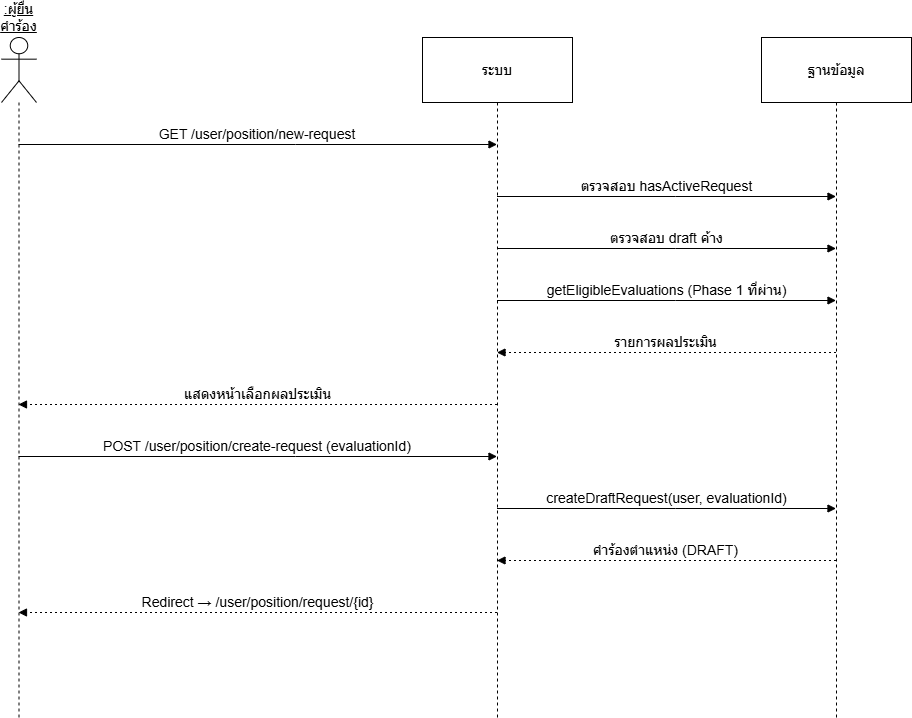

The diagram above was exported from draw.io. Its source (the exported page's mxGraphModel, read from the mxfile embedded in the PNG):
<mxGraphModel dx="1426" dy="1843" grid="1" gridSize="10" guides="1" tooltips="1" connect="1" arrows="1" fold="1" page="1" pageScale="1" pageWidth="850" pageHeight="1100" math="0" shadow="0">
  <root>
    <mxCell id="0" />
    <mxCell id="1" parent="0" />
    <mxCell id="1JxNkWwSCD3_FBCi6wfa-1" parent="1" style="shape=umlLifeline;perimeter=lifelinePerimeter;whiteSpace=wrap;container=1;dropTarget=0;collapsible=0;recursiveResize=0;outlineConnect=0;portConstraint=eastwest;newEdgeStyle={&quot;edgeStyle&quot;:&quot;elbowEdgeStyle&quot;,&quot;elbow&quot;:&quot;vertical&quot;,&quot;curved&quot;:0,&quot;rounded&quot;:0};participant=umlActor;verticalAlign=bottom;labelPosition=center;verticalLabelPosition=top;align=center;size=65;fontStyle=4;fontSize=14;" value=":ผู้ยื่นคำร้อง" vertex="1">
      <mxGeometry height="680" width="35" x="20" y="20" as="geometry" />
    </mxCell>
    <mxCell id="1JxNkWwSCD3_FBCi6wfa-2" parent="1" style="shape=umlLifeline;perimeter=lifelinePerimeter;whiteSpace=wrap;container=1;dropTarget=0;collapsible=0;recursiveResize=0;outlineConnect=0;portConstraint=eastwest;newEdgeStyle={&quot;edgeStyle&quot;:&quot;elbowEdgeStyle&quot;,&quot;elbow&quot;:&quot;vertical&quot;,&quot;curved&quot;:0,&quot;rounded&quot;:0};size=65;fontSize=14;" value="ระบบ" vertex="1">
      <mxGeometry height="680" width="150" x="441" y="20" as="geometry" />
    </mxCell>
    <mxCell id="1JxNkWwSCD3_FBCi6wfa-3" parent="1" style="shape=umlLifeline;perimeter=lifelinePerimeter;whiteSpace=wrap;container=1;dropTarget=0;collapsible=0;recursiveResize=0;outlineConnect=0;portConstraint=eastwest;newEdgeStyle={&quot;edgeStyle&quot;:&quot;elbowEdgeStyle&quot;,&quot;elbow&quot;:&quot;vertical&quot;,&quot;curved&quot;:0,&quot;rounded&quot;:0};size=65;fontSize=14;" value="ฐานข้อมูล" vertex="1">
      <mxGeometry height="680" width="150" x="780" y="20" as="geometry" />
    </mxCell>
    <mxCell id="1JxNkWwSCD3_FBCi6wfa-4" edge="1" parent="1" source="1JxNkWwSCD3_FBCi6wfa-1" style="verticalAlign=bottom;edgeStyle=elbowEdgeStyle;elbow=vertical;curved=0;rounded=0;endArrow=block;fontSize=14;" target="1JxNkWwSCD3_FBCi6wfa-2" value="GET /user/position/new-request">
      <mxGeometry relative="1" as="geometry">
        <Array as="points">
          <mxPoint x="314" y="127" />
        </Array>
      </mxGeometry>
    </mxCell>
    <mxCell id="1JxNkWwSCD3_FBCi6wfa-5" edge="1" parent="1" source="1JxNkWwSCD3_FBCi6wfa-2" style="verticalAlign=bottom;edgeStyle=elbowEdgeStyle;elbow=vertical;curved=0;rounded=0;endArrow=block;fontSize=14;" target="1JxNkWwSCD3_FBCi6wfa-3" value="ตรวจสอบ hasActiveRequest">
      <mxGeometry relative="1" as="geometry">
        <Array as="points">
          <mxPoint x="694" y="179" />
        </Array>
      </mxGeometry>
    </mxCell>
    <mxCell id="1JxNkWwSCD3_FBCi6wfa-6" edge="1" parent="1" source="1JxNkWwSCD3_FBCi6wfa-2" style="verticalAlign=bottom;edgeStyle=elbowEdgeStyle;elbow=vertical;curved=0;rounded=0;endArrow=block;fontSize=14;" target="1JxNkWwSCD3_FBCi6wfa-3" value="ตรวจสอบ draft ค้าง">
      <mxGeometry relative="1" as="geometry">
        <Array as="points">
          <mxPoint x="694" y="231" />
        </Array>
      </mxGeometry>
    </mxCell>
    <mxCell id="1JxNkWwSCD3_FBCi6wfa-7" edge="1" parent="1" source="1JxNkWwSCD3_FBCi6wfa-2" style="verticalAlign=bottom;edgeStyle=elbowEdgeStyle;elbow=vertical;curved=0;rounded=0;endArrow=block;fontSize=14;" target="1JxNkWwSCD3_FBCi6wfa-3" value="getEligibleEvaluations (Phase 1 ที่ผ่าน)">
      <mxGeometry relative="1" as="geometry">
        <Array as="points">
          <mxPoint x="694" y="283" />
        </Array>
      </mxGeometry>
    </mxCell>
    <mxCell id="1JxNkWwSCD3_FBCi6wfa-8" edge="1" parent="1" source="1JxNkWwSCD3_FBCi6wfa-3" style="verticalAlign=bottom;edgeStyle=elbowEdgeStyle;elbow=vertical;curved=0;rounded=0;dashed=1;dashPattern=2 3;endArrow=block;fontSize=14;" target="1JxNkWwSCD3_FBCi6wfa-2" value="รายการผลประเมิน">
      <mxGeometry relative="1" as="geometry">
        <Array as="points">
          <mxPoint x="697" y="335" />
        </Array>
      </mxGeometry>
    </mxCell>
    <mxCell id="1JxNkWwSCD3_FBCi6wfa-9" edge="1" parent="1" source="1JxNkWwSCD3_FBCi6wfa-2" style="verticalAlign=bottom;edgeStyle=elbowEdgeStyle;elbow=vertical;curved=0;rounded=0;dashed=1;dashPattern=2 3;endArrow=block;fontSize=14;" target="1JxNkWwSCD3_FBCi6wfa-1" value="แสดงหน้าเลือกผลประเมิน">
      <mxGeometry relative="1" as="geometry">
        <Array as="points">
          <mxPoint x="317" y="387" />
        </Array>
      </mxGeometry>
    </mxCell>
    <mxCell id="1JxNkWwSCD3_FBCi6wfa-10" edge="1" parent="1" source="1JxNkWwSCD3_FBCi6wfa-1" style="verticalAlign=bottom;edgeStyle=elbowEdgeStyle;elbow=vertical;curved=0;rounded=0;endArrow=block;fontSize=14;" target="1JxNkWwSCD3_FBCi6wfa-2" value="POST /user/position/create-request (evaluationId)">
      <mxGeometry relative="1" as="geometry">
        <Array as="points">
          <mxPoint x="314" y="439" />
        </Array>
      </mxGeometry>
    </mxCell>
    <mxCell id="1JxNkWwSCD3_FBCi6wfa-11" edge="1" parent="1" source="1JxNkWwSCD3_FBCi6wfa-2" style="verticalAlign=bottom;edgeStyle=elbowEdgeStyle;elbow=vertical;curved=0;rounded=0;endArrow=block;fontSize=14;" target="1JxNkWwSCD3_FBCi6wfa-3" value="createDraftRequest(user, evaluationId)">
      <mxGeometry relative="1" as="geometry">
        <Array as="points">
          <mxPoint x="694" y="491" />
        </Array>
      </mxGeometry>
    </mxCell>
    <mxCell id="1JxNkWwSCD3_FBCi6wfa-12" edge="1" parent="1" source="1JxNkWwSCD3_FBCi6wfa-3" style="verticalAlign=bottom;edgeStyle=elbowEdgeStyle;elbow=vertical;curved=0;rounded=0;dashed=1;dashPattern=2 3;endArrow=block;fontSize=14;" target="1JxNkWwSCD3_FBCi6wfa-2" value="คำร้องตำแหน่ง (DRAFT)">
      <mxGeometry relative="1" as="geometry">
        <Array as="points">
          <mxPoint x="697" y="543" />
        </Array>
      </mxGeometry>
    </mxCell>
    <mxCell id="1JxNkWwSCD3_FBCi6wfa-13" edge="1" parent="1" source="1JxNkWwSCD3_FBCi6wfa-2" style="verticalAlign=bottom;edgeStyle=elbowEdgeStyle;elbow=vertical;curved=0;rounded=0;dashed=1;dashPattern=2 3;endArrow=block;fontSize=14;" target="1JxNkWwSCD3_FBCi6wfa-1" value="Redirect → /user/position/request/{id}">
      <mxGeometry relative="1" as="geometry">
        <Array as="points">
          <mxPoint x="317" y="595" />
        </Array>
      </mxGeometry>
    </mxCell>
  </root>
</mxGraphModel>